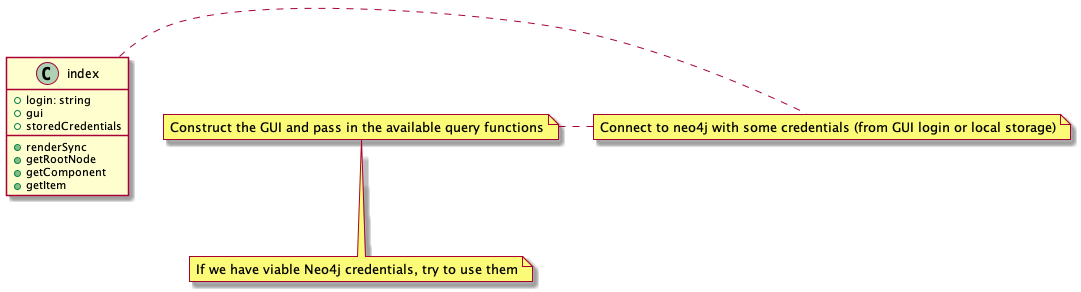

The diagram above was rendered by PlantUML. Its source (embedded in the PNG):
@startuml


class index
{
	{field} +login: string
	{field} +gui
	{field} +storedCredentials

	{method} +renderSync
	{method} +getRootNode
	{method} +getComponent
	{method} +getItem
}
note right: Connect to neo4j with some credentials (from GUI login or local storage)

note left: Construct the GUI and pass in the available query functions

note bottom: If we have viable Neo4j credentials, try to use them


@enduml